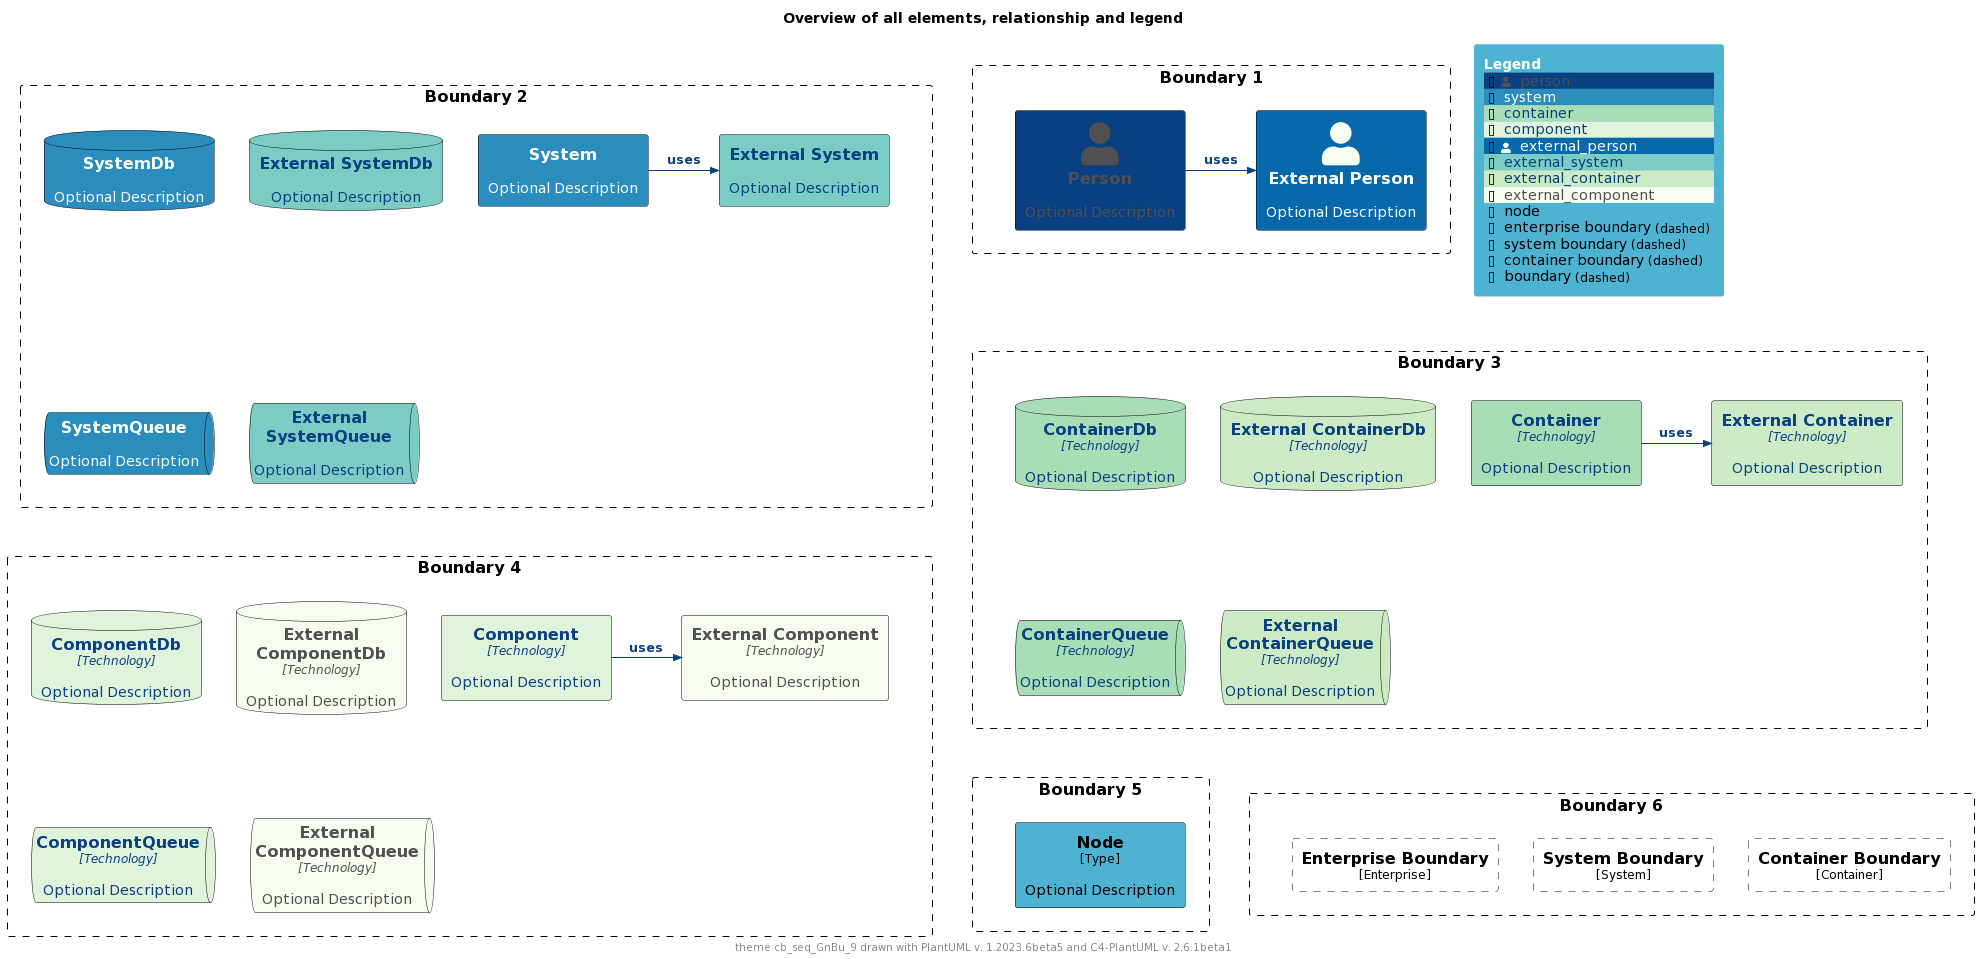

The diagram above was rendered by PlantUML. Its source (embedded in the PNG):
@startuml
'Theme: "puml-theme-cb_seq_GnBu_9.puml"
'Theme colors
' Metadata
' Created: 2023-05-02 04:49:35.260221+00:00
!$THEME = "cb_seq_GnBu_9"

!function $textcolor($bgColor)
!if $bgcolor == $COLOR_INDEX_4 || $bgcolor == $COLOR_INDEX_5
!return $COLOR_TEXT_FALLBACK_COLOR
!elseif $bgColor == $COLOR_INDEX_8
!return $COLOR_TEXT_FALLBACK_COLOR
!elseif $bgColor == $COLOR_INDEX_0
!return $COLOR_TEXT_FALLBACK_COLOR
!elseif %is_light($bgColor)
!return $COLOR_TEXT_DARK
!else
!return $COLOR_TEXT_LIGHT
!endif
!endfunction

!$COLOR_INDEX_0="#F7FCF0"
!$COLOR_INDEX_1="#E0F3DB"
!$COLOR_INDEX_2="#CCEBC5"
!$COLOR_INDEX_3="#A8DDB5"
!$COLOR_INDEX_4="#7BCCC4"
!$COLOR_INDEX_5="#4EB3D3"
!$COLOR_INDEX_6="#2B8CBE"
!$COLOR_INDEX_7="#0868AC"
!$COLOR_INDEX_8="#084081"
!$COLOR_BORDER_COLOR="#000000"

!$COLOR_TEXT_LIGHT=$COLOR_INDEX_0
!$COLOR_TEXT_DARK=$COLOR_INDEX_8
!$COLOR_TEXT_NEUTRAL=$textcolor($COLOR_INDEX_4)
!$COLOR_REL_COLOR=$textcolor($COLOR_INDEX_0)

!$COLOR_TEXT_FALLBACK_COLOR ?= "#505050"



' stereotype and technology font size
!$STEREOTYPE_FONT_SIZE ?= 12
!$TECHN_FONT_SIZE ?= 12

' default text color of all elements
!$ELEMENT_FONT_COLOR ?= $COLOR_TEXT_NEUTRAL

' arrow related colors and text size
!$ARROW_COLOR ?= $COLOR_TEXT_NEUTRAL
!$ARROW_FONT_COLOR ?= $COLOR_TEXT_NEUTRAL
!$ARROW_FONT_SIZE ?= 12

' (default) boundary related colors and style
!$BOUNDARY_COLOR ?= $COLOR_BORDER_COLOR
!$BOUNDARY_BG_COLOR ?= "transparent"
!$BOUNDARY_BORDER_STYLE ?= "dashed"

' person related colors
!$PERSON_FONT_COLOR ?= $textcolor($COLOR_INDEX_8)
!$PERSON_BG_COLOR ?= $COLOR_INDEX_8
!$PERSON_BORDER_COLOR ?= $COLOR_BORDER_COLOR

' external person related colors
!$EXTERNAL_PERSON_FONT_COLOR ?= $textcolor($COLOR_INDEX_7)
!$EXTERNAL_PERSON_BG_COLOR ?= $COLOR_INDEX_7
!$EXTERNAL_PERSON_BORDER_COLOR ?= $COLOR_BORDER_COLOR

' system related colors
!$SYSTEM_FONT_COLOR ?= $textcolor($COLOR_INDEX_6)
!$SYSTEM_BG_COLOR ?= $COLOR_INDEX_6
!$SYSTEM_BORDER_COLOR ?= $COLOR_BORDER_COLOR

' external system related colors
!$EXTERNAL_SYSTEM_FONT_COLOR ?= $textcolor($COLOR_INDEX_4)
!$EXTERNAL_SYSTEM_BG_COLOR ?= $COLOR_INDEX_4
!$EXTERNAL_SYSTEM_BORDER_COLOR ?= $COLOR_BORDER_COLOR

' system boundary related colors and style
!$SYSTEM_BOUNDARY_COLOR ?= $BOUNDARY_COLOR
!$SYSTEM_BOUNDARY_BG_COLOR ?= $BOUNDARY_BG_COLOR
!$SYSTEM_BOUNDARY_BORDER_STYLE ?= $BOUNDARY_BORDER_STYLE

' enterprise boundary related colors and style
!$ENTERPRISE_BOUNDARY_COLOR ?= $BOUNDARY_COLOR
!$ENTERPRISE_BOUNDARY_BG_COLOR ?= $BOUNDARY_BG_COLOR
!$ENTERPRISE_BOUNDARY_BORDER_STYLE ?= $BOUNDARY_BORDER_STYLE

' container related colors
!$CONTAINER_FONT_COLOR ?= $COLOR_TEXT_DARK
!$CONTAINER_BG_COLOR ?= $COLOR_INDEX_3
!$CONTAINER_BORDER_COLOR ?= $COLOR_BORDER_COLOR

' external container related colors
!$EXTERNAL_CONTAINER_FONT_COLOR ?= $textcolor($COLOR_INDEX_2)
!$EXTERNAL_CONTAINER_BG_COLOR ?= $COLOR_INDEX_2
!$EXTERNAL_CONTAINER_BORDER_COLOR ?= $COLOR_BORDER_COLOR

' container boundary related colors and style
!$CONTAINER_BOUNDARY_COLOR ?= $BOUNDARY_COLOR
!$CONTAINER_BOUNDARY_BG_COLOR ?= $BOUNDARY_BG_COLOR
!$CONTAINER_BOUNDARY_BORDER_STYLE ?= $BOUNDARY_BORDER_STYLE

' component related colors
!$COMPONENT_FONT_COLOR ?= $COLOR_TEXT_DARK
!$COMPONENT_BG_COLOR ?= $COLOR_INDEX_1
!$COMPONENT_BORDER_COLOR ?= $COLOR_BORDER_COLOR

' external component related colors
!$EXTERNAL_COMPONENT_FONT_COLOR ?= $textcolor($COLOR_INDEX_0)
!$EXTERNAL_COMPONENT_BG_COLOR ?= $COLOR_INDEX_0
!$EXTERNAL_COMPONENT_BORDER_COLOR ?= $COLOR_BORDER_COLOR

' node related colors
!$NODE_FONT_COLOR ?= "#000000"
!$NODE_BG_COLOR ?= $COLOR_INDEX_5
!$NODE_BORDER_COLOR ?= $COLOR_BORDER_COLOR

' legend colors and sizes
!$LEGEND_TITLE_COLOR ?= $COLOR_INDEX_0
!$LEGEND_FONT_COLOR ?= $textcolor($COLOR_INDEX_5)
!$LEGEND_BG_COLOR ?= $COLOR_INDEX_5
!$LEGEND_BORDER_COLOR ?= $COLOR_INDEX_5
!$LEGEND_DARK_COLOR ?= $COLOR_TEXT_DARK
!$LEGEND_LIGHT_COLOR ?= $COLOR_TEXT_LIGHT

!$LEGEND_DETAILS_SMALL_SIZE ?= 8
!$LEGEND_DETAILS_NORMAL_SIZE ?= 12

' legend related texts
!$LEGEND_SHADOW_TEXT ?= "shadow"
!$LEGEND_NO_SHADOW_TEXT ?= "no shadow"
!$LEGEND_NO_FONT_BG_TEXT ?= "last text and back color"
!$LEGEND_NO_FONT_TEXT ?= "last text color"
!$LEGEND_NO_BG_TEXT ?= "last back color"
!$LEGEND_NO_LINE_TEXT ?= "last line color"
!$LEGEND_ROUNDED_BOX ?= "rounded box"
!$LEGEND_EIGHT_SIDED ?= "eight sided"
!$LEGEND_DOTTED_LINE ?= "dotted"
!$LEGEND_DASHED_LINE ?= "dashed"
!$LEGEND_BOLD_LINE ?= "bold"
!$LEGEND_BOUNDARY ?= "boundary"
!$LEGEND_DASHED_BOUNDARY ?= "dashed"
' transparent is ignored, produces smaller legends
' !$LEGEND_DASHED_TRANSPARENT_BOUNDARY ?= "dashed, transparent"
!$LEGEND_DASHED_TRANSPARENT_BOUNDARY ?= "dashed"

' sketch related colors, font and texts
!$SKETCH_BG_COLOR ?= "transparent"
!$SKETCH_FONT_COLOR ?= $textcolor($COLOR_INDEX_8)
!$SKETCH_WARNING_COLOR ?= $COLOR_INDEX_8

!$SKETCH_FONT_NAME ?= "Gochi Hand"

!$SKETCH_FOOTER_WARNING ?= "Warning:"
!$SKETCH_FOOTER_TEXT ?= "Created for discussion, needs to be validated"

' size of rectangle shape corner markers
!$ROUNDED_BOX_SIZE ?= 25
!$EIGHT_SIDED_SIZE ?= 18

' Elements
!include https://raw.githubusercontent.com/plantuml-stdlib/C4-PlantUML/master/percy/TestAllElementsWithLegend.puml
@enduml